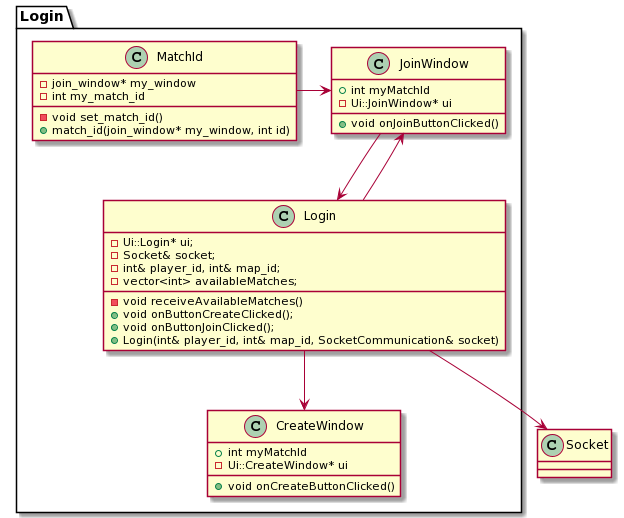

The diagram above was rendered by PlantUML. Its source (embedded in the PNG):
@startuml
package Login {
    class JoinWindow {
        + int myMatchId
        - Ui::JoinWindow* ui
        + void onJoinButtonClicked()
    }
    class CreateWindow {
        + int myMatchId
        - Ui::CreateWindow* ui
        + void onCreateButtonClicked()
    }
    class MatchId {
        - join_window* my_window
        - int my_match_id
        - void set_match_id()
        + match_id(join_window* my_window, int id)
    }
    class Login {
        - Ui::Login* ui;
        - Socket& socket;
        - int& player_id, int& map_id;
        - vector<int> availableMatches;
        - void receiveAvailableMatches()
        + void onButtonCreateClicked();
        + void onButtonJoinClicked();
        + Login(int& player_id, int& map_id, SocketCommunication& socket)
    }
}

class Socket

Login -down-> Socket
Login --> JoinWindow
Login --> CreateWindow

JoinWindow --> Login

MatchId -right-> JoinWindow
@enduml